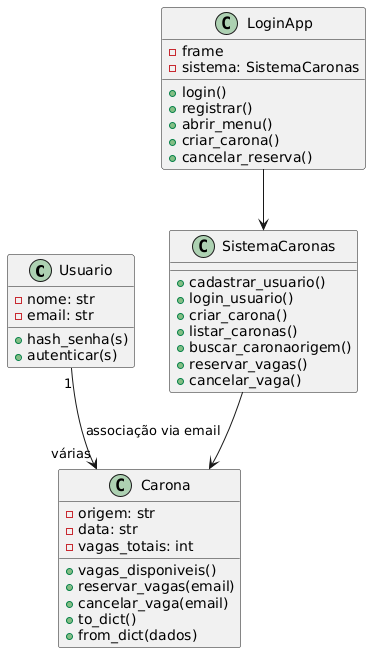

The diagram above was rendered by PlantUML. Its source (embedded in the PNG):
@startuml
class Usuario {
    - nome: str
    - email: str
    + hash_senha(s)
    + autenticar(s)
}

class Carona {
    - origem: str
    - data: str
    - vagas_totais: int
    + vagas_disponiveis()
    + reservar_vagas(email)
    + cancelar_vaga(email)
    + to_dict()
    + from_dict(dados)
}

class SistemaCaronas {
    + cadastrar_usuario()
    + login_usuario()
    + criar_carona()
    + listar_caronas()
    + buscar_caronaorigem()
    + reservar_vagas()
    + cancelar_vaga()
}

class LoginApp {
    - frame
    - sistema: SistemaCaronas
    + login()
    + registrar()
    + abrir_menu()
    + criar_carona()
    + cancelar_reserva()
}

Usuario "1" --> "várias" Carona : associação via email
SistemaCaronas --> Carona
LoginApp --> SistemaCaronas
@enduml